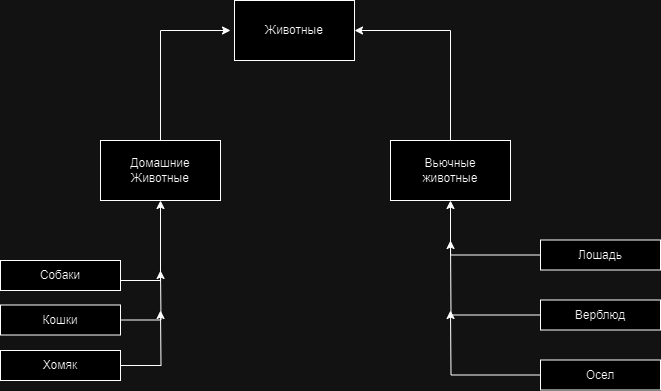

The diagram above was exported from draw.io. Its source (the exported page's mxGraphModel, read from the mxfile embedded in the PNG):
<mxGraphModel dx="2906" dy="1151" grid="1" gridSize="10" guides="1" tooltips="1" connect="1" arrows="1" fold="1" page="1" pageScale="1" pageWidth="827" pageHeight="1169" math="0" shadow="0">
  <root>
    <mxCell id="0" />
    <mxCell id="1" parent="0" />
    <mxCell id="NYxh3UDI73wpAoMg_neK-1" value="Животные" style="rounded=0;whiteSpace=wrap;html=1;" vertex="1" parent="1">
      <mxGeometry x="354" y="240" width="120" height="60" as="geometry" />
    </mxCell>
    <mxCell id="NYxh3UDI73wpAoMg_neK-5" style="edgeStyle=orthogonalEdgeStyle;rounded=0;orthogonalLoop=1;jettySize=auto;html=1;entryX=1;entryY=0.5;entryDx=0;entryDy=0;" edge="1" parent="1" source="NYxh3UDI73wpAoMg_neK-2" target="NYxh3UDI73wpAoMg_neK-1">
      <mxGeometry relative="1" as="geometry">
        <Array as="points">
          <mxPoint x="570" y="270" />
        </Array>
      </mxGeometry>
    </mxCell>
    <mxCell id="NYxh3UDI73wpAoMg_neK-2" value="Вьючные&lt;br&gt;животные" style="rounded=0;whiteSpace=wrap;html=1;" vertex="1" parent="1">
      <mxGeometry x="510" y="380" width="120" height="60" as="geometry" />
    </mxCell>
    <mxCell id="NYxh3UDI73wpAoMg_neK-4" style="edgeStyle=orthogonalEdgeStyle;rounded=0;orthogonalLoop=1;jettySize=auto;html=1;" edge="1" parent="1" source="NYxh3UDI73wpAoMg_neK-3">
      <mxGeometry relative="1" as="geometry">
        <mxPoint x="350" y="270" as="targetPoint" />
        <Array as="points">
          <mxPoint x="280" y="270" />
        </Array>
      </mxGeometry>
    </mxCell>
    <mxCell id="NYxh3UDI73wpAoMg_neK-3" value="Домашние&lt;br&gt;Животные" style="rounded=0;whiteSpace=wrap;html=1;" vertex="1" parent="1">
      <mxGeometry x="220" y="380" width="120" height="60" as="geometry" />
    </mxCell>
    <mxCell id="NYxh3UDI73wpAoMg_neK-12" style="edgeStyle=orthogonalEdgeStyle;rounded=0;orthogonalLoop=1;jettySize=auto;html=1;" edge="1" parent="1" source="NYxh3UDI73wpAoMg_neK-6" target="NYxh3UDI73wpAoMg_neK-2">
      <mxGeometry relative="1" as="geometry" />
    </mxCell>
    <mxCell id="NYxh3UDI73wpAoMg_neK-6" value="Лошадь" style="rounded=0;whiteSpace=wrap;html=1;" vertex="1" parent="1">
      <mxGeometry x="660" y="479.5" width="120" height="30" as="geometry" />
    </mxCell>
    <mxCell id="NYxh3UDI73wpAoMg_neK-13" style="edgeStyle=orthogonalEdgeStyle;rounded=0;orthogonalLoop=1;jettySize=auto;html=1;" edge="1" parent="1" source="NYxh3UDI73wpAoMg_neK-7">
      <mxGeometry relative="1" as="geometry">
        <mxPoint x="570" y="480" as="targetPoint" />
      </mxGeometry>
    </mxCell>
    <mxCell id="NYxh3UDI73wpAoMg_neK-7" value="Верблюд" style="rounded=0;whiteSpace=wrap;html=1;" vertex="1" parent="1">
      <mxGeometry x="660" y="539.5" width="120" height="30" as="geometry" />
    </mxCell>
    <mxCell id="NYxh3UDI73wpAoMg_neK-14" style="edgeStyle=orthogonalEdgeStyle;rounded=0;orthogonalLoop=1;jettySize=auto;html=1;" edge="1" parent="1" source="NYxh3UDI73wpAoMg_neK-8">
      <mxGeometry relative="1" as="geometry">
        <mxPoint x="570" y="550" as="targetPoint" />
      </mxGeometry>
    </mxCell>
    <mxCell id="NYxh3UDI73wpAoMg_neK-8" value="Осел" style="rounded=0;whiteSpace=wrap;html=1;" vertex="1" parent="1">
      <mxGeometry x="660" y="599.5" width="120" height="30" as="geometry" />
    </mxCell>
    <mxCell id="NYxh3UDI73wpAoMg_neK-15" style="edgeStyle=orthogonalEdgeStyle;rounded=0;orthogonalLoop=1;jettySize=auto;html=1;entryX=0.5;entryY=1;entryDx=0;entryDy=0;" edge="1" parent="1" source="NYxh3UDI73wpAoMg_neK-9" target="NYxh3UDI73wpAoMg_neK-3">
      <mxGeometry relative="1" as="geometry">
        <Array as="points">
          <mxPoint x="280" y="520" />
        </Array>
      </mxGeometry>
    </mxCell>
    <mxCell id="NYxh3UDI73wpAoMg_neK-9" value="Собаки" style="rounded=0;whiteSpace=wrap;html=1;" vertex="1" parent="1">
      <mxGeometry x="120" y="500" width="120" height="30" as="geometry" />
    </mxCell>
    <mxCell id="NYxh3UDI73wpAoMg_neK-16" style="edgeStyle=orthogonalEdgeStyle;rounded=0;orthogonalLoop=1;jettySize=auto;html=1;" edge="1" parent="1" source="NYxh3UDI73wpAoMg_neK-10">
      <mxGeometry relative="1" as="geometry">
        <mxPoint x="280" y="510" as="targetPoint" />
      </mxGeometry>
    </mxCell>
    <mxCell id="NYxh3UDI73wpAoMg_neK-10" value="Кошки" style="rounded=0;whiteSpace=wrap;html=1;" vertex="1" parent="1">
      <mxGeometry x="120" y="544.5" width="120" height="30" as="geometry" />
    </mxCell>
    <mxCell id="NYxh3UDI73wpAoMg_neK-17" style="edgeStyle=orthogonalEdgeStyle;rounded=0;orthogonalLoop=1;jettySize=auto;html=1;" edge="1" parent="1" source="NYxh3UDI73wpAoMg_neK-11">
      <mxGeometry relative="1" as="geometry">
        <mxPoint x="280" y="550" as="targetPoint" />
      </mxGeometry>
    </mxCell>
    <mxCell id="NYxh3UDI73wpAoMg_neK-11" value="Хомяк" style="rounded=0;whiteSpace=wrap;html=1;" vertex="1" parent="1">
      <mxGeometry x="120" y="590" width="120" height="30" as="geometry" />
    </mxCell>
  </root>
</mxGraphModel>